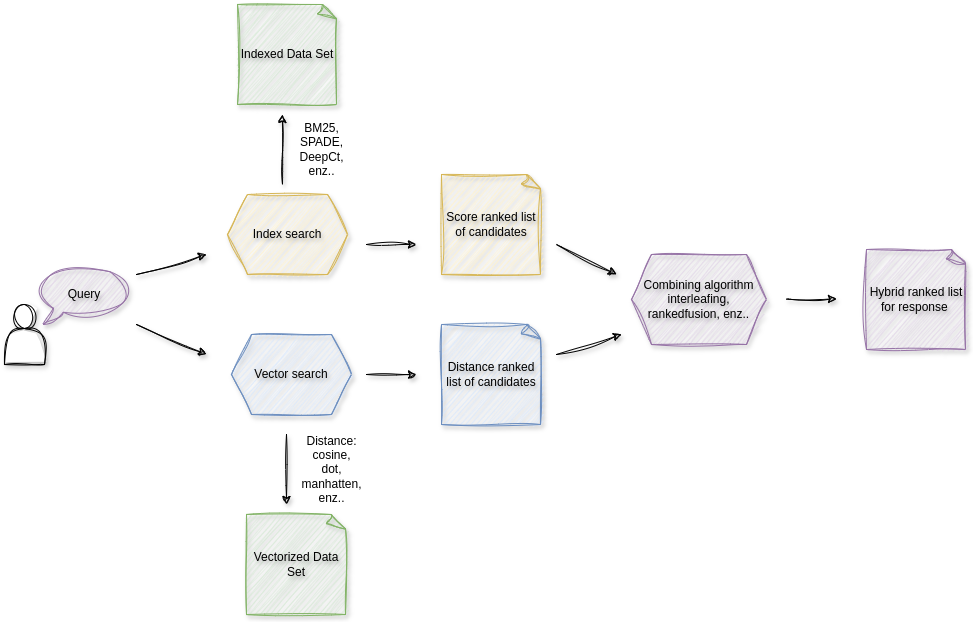

The diagram above was exported from draw.io. Its source (the exported page's mxGraphModel, read from the mxfile embedded in the PNG):
<mxGraphModel dx="1259" dy="2899" grid="1" gridSize="10" guides="1" tooltips="1" connect="1" arrows="1" fold="1" page="1" pageScale="1" pageWidth="850" pageHeight="1100" math="0" shadow="0">
  <root>
    <mxCell id="0" />
    <mxCell id="1" parent="0" />
    <mxCell id="wl8iXKpkPW5f_wPJXRJm-1" value="Indexed Data Set" style="whiteSpace=wrap;html=1;shape=mxgraph.basic.document;shadow=1;textShadow=1;sketch=1;curveFitting=1;jiggle=2;fillColor=#d5e8d4;strokeColor=#82b366;" vertex="1" parent="1">
      <mxGeometry x="311" y="-1890" width="100" height="100" as="geometry" />
    </mxCell>
    <mxCell id="wl8iXKpkPW5f_wPJXRJm-2" value="" style="shape=actor;whiteSpace=wrap;html=1;sketch=1;curveFitting=1;jiggle=2;shadow=1;textShadow=1;" vertex="1" parent="1">
      <mxGeometry x="78" y="-1590" width="40" height="60" as="geometry" />
    </mxCell>
    <mxCell id="wl8iXKpkPW5f_wPJXRJm-3" value="Query" style="whiteSpace=wrap;html=1;shape=mxgraph.basic.oval_callout;sketch=1;curveFitting=1;jiggle=2;shadow=1;textShadow=1;fillColor=#e1d5e7;strokeColor=#9673a6;" vertex="1" parent="1">
      <mxGeometry x="108" y="-1630" width="100" height="60" as="geometry" />
    </mxCell>
    <mxCell id="wl8iXKpkPW5f_wPJXRJm-4" value="" style="endArrow=classic;html=1;rounded=0;flowAnimation=0;shadow=1;textShadow=1;sketch=1;curveFitting=1;jiggle=2;" edge="1" parent="1">
      <mxGeometry width="50" height="50" relative="1" as="geometry">
        <mxPoint x="210" y="-1620" as="sourcePoint" />
        <mxPoint x="280" y="-1640" as="targetPoint" />
      </mxGeometry>
    </mxCell>
    <mxCell id="wl8iXKpkPW5f_wPJXRJm-5" value="" style="endArrow=classic;html=1;rounded=0;flowAnimation=0;shadow=1;textShadow=1;sketch=1;curveFitting=1;jiggle=2;" edge="1" parent="1">
      <mxGeometry width="50" height="50" relative="1" as="geometry">
        <mxPoint x="210" y="-1570" as="sourcePoint" />
        <mxPoint x="280" y="-1540" as="targetPoint" />
      </mxGeometry>
    </mxCell>
    <mxCell id="wl8iXKpkPW5f_wPJXRJm-6" value="Index search" style="shape=hexagon;perimeter=hexagonPerimeter2;whiteSpace=wrap;html=1;fixedSize=1;rounded=0;sketch=1;curveFitting=1;jiggle=2;shadow=1;textShadow=1;fillColor=#fff2cc;strokeColor=#d6b656;" vertex="1" parent="1">
      <mxGeometry x="301" y="-1700" width="120" height="80" as="geometry" />
    </mxCell>
    <mxCell id="wl8iXKpkPW5f_wPJXRJm-7" value="Vector search" style="shape=hexagon;perimeter=hexagonPerimeter2;whiteSpace=wrap;html=1;fixedSize=1;fillColor=#dae8fc;strokeColor=#6c8ebf;rounded=0;shadow=1;textShadow=1;sketch=1;curveFitting=1;jiggle=2;" vertex="1" parent="1">
      <mxGeometry x="305" y="-1560" width="120" height="80" as="geometry" />
    </mxCell>
    <mxCell id="wl8iXKpkPW5f_wPJXRJm-8" value="" style="endArrow=classic;html=1;rounded=0;shadow=1;textShadow=1;sketch=1;curveFitting=1;jiggle=2;" edge="1" parent="1">
      <mxGeometry width="50" height="50" relative="1" as="geometry">
        <mxPoint x="360" y="-1460" as="sourcePoint" />
        <mxPoint x="360" y="-1390" as="targetPoint" />
      </mxGeometry>
    </mxCell>
    <mxCell id="wl8iXKpkPW5f_wPJXRJm-9" value="" style="endArrow=classic;html=1;rounded=0;sketch=1;curveFitting=1;jiggle=2;shadow=1;textShadow=1;" edge="1" parent="1">
      <mxGeometry width="50" height="50" relative="1" as="geometry">
        <mxPoint x="356" y="-1710" as="sourcePoint" />
        <mxPoint x="356" y="-1780" as="targetPoint" />
      </mxGeometry>
    </mxCell>
    <mxCell id="wl8iXKpkPW5f_wPJXRJm-10" value="Score ranked list of candidates" style="whiteSpace=wrap;html=1;shape=mxgraph.basic.document;shadow=1;textShadow=1;sketch=1;curveFitting=1;jiggle=2;fillColor=#fff2cc;strokeColor=#d6b656;" vertex="1" parent="1">
      <mxGeometry x="515" y="-1720" width="100" height="100" as="geometry" />
    </mxCell>
    <mxCell id="wl8iXKpkPW5f_wPJXRJm-11" value="&lt;span style=&quot;text-wrap: wrap;&quot;&gt;Distance: cosine, dot, manhatten, enz..&lt;/span&gt;" style="text;html=1;align=center;verticalAlign=middle;resizable=0;points=[];autosize=1;strokeColor=none;fillColor=none;" vertex="1" parent="1">
      <mxGeometry x="290" y="-1440" width="230" height="30" as="geometry" />
    </mxCell>
    <mxCell id="wl8iXKpkPW5f_wPJXRJm-12" value="&lt;span style=&quot;text-wrap: wrap;&quot;&gt;BM25, SPADE, DeepCt, enz..&lt;/span&gt;" style="text;html=1;align=center;verticalAlign=middle;resizable=0;points=[];autosize=1;strokeColor=none;fillColor=none;" vertex="1" parent="1">
      <mxGeometry x="305" y="-1760" width="180" height="30" as="geometry" />
    </mxCell>
    <mxCell id="wl8iXKpkPW5f_wPJXRJm-13" value="" style="endArrow=classic;html=1;rounded=0;sketch=1;curveFitting=1;jiggle=2;shadow=1;textShadow=1;" edge="1" parent="1">
      <mxGeometry width="50" height="50" relative="1" as="geometry">
        <mxPoint x="440" y="-1650" as="sourcePoint" />
        <mxPoint x="490" y="-1650" as="targetPoint" />
      </mxGeometry>
    </mxCell>
    <mxCell id="wl8iXKpkPW5f_wPJXRJm-14" value="Distance ranked list of candidates" style="whiteSpace=wrap;html=1;shape=mxgraph.basic.document;shadow=1;textShadow=1;sketch=1;curveFitting=1;jiggle=2;fillColor=#dae8fc;strokeColor=#6c8ebf;" vertex="1" parent="1">
      <mxGeometry x="515" y="-1570" width="100" height="100" as="geometry" />
    </mxCell>
    <mxCell id="wl8iXKpkPW5f_wPJXRJm-15" value="" style="endArrow=classic;html=1;rounded=0;sketch=1;curveFitting=1;jiggle=2;shadow=1;textShadow=1;" edge="1" parent="1">
      <mxGeometry width="50" height="50" relative="1" as="geometry">
        <mxPoint x="440" y="-1520" as="sourcePoint" />
        <mxPoint x="490" y="-1520" as="targetPoint" />
      </mxGeometry>
    </mxCell>
    <mxCell id="wl8iXKpkPW5f_wPJXRJm-16" value="Vectorized Data Set" style="whiteSpace=wrap;html=1;shape=mxgraph.basic.document;shadow=1;textShadow=1;sketch=1;curveFitting=1;jiggle=2;fillColor=#d5e8d4;strokeColor=#82b366;" vertex="1" parent="1">
      <mxGeometry x="320" y="-1380" width="100" height="100" as="geometry" />
    </mxCell>
    <mxCell id="wl8iXKpkPW5f_wPJXRJm-17" value="Combining algorithm&lt;div&gt;interleafing, rankedfusion, enz..&lt;/div&gt;" style="shape=hexagon;perimeter=hexagonPerimeter2;whiteSpace=wrap;html=1;fixedSize=1;fillColor=#e1d5e7;strokeColor=#9673a6;rounded=0;shadow=1;textShadow=1;sketch=1;curveFitting=1;jiggle=2;" vertex="1" parent="1">
      <mxGeometry x="705" y="-1640" width="135" height="90" as="geometry" />
    </mxCell>
    <mxCell id="wl8iXKpkPW5f_wPJXRJm-18" value="" style="endArrow=classic;html=1;rounded=0;sketch=1;curveFitting=1;jiggle=2;shadow=1;textShadow=1;" edge="1" parent="1">
      <mxGeometry width="50" height="50" relative="1" as="geometry">
        <mxPoint x="630" y="-1540" as="sourcePoint" />
        <mxPoint x="695" y="-1560" as="targetPoint" />
      </mxGeometry>
    </mxCell>
    <mxCell id="wl8iXKpkPW5f_wPJXRJm-19" value="" style="endArrow=classic;html=1;rounded=0;sketch=1;curveFitting=1;jiggle=2;shadow=1;textShadow=1;" edge="1" parent="1">
      <mxGeometry width="50" height="50" relative="1" as="geometry">
        <mxPoint x="630" y="-1650" as="sourcePoint" />
        <mxPoint x="690" y="-1620" as="targetPoint" />
      </mxGeometry>
    </mxCell>
    <mxCell id="wl8iXKpkPW5f_wPJXRJm-20" value="Hybrid ranked list for response&amp;nbsp;" style="whiteSpace=wrap;html=1;shape=mxgraph.basic.document;shadow=1;textShadow=1;sketch=1;curveFitting=1;jiggle=2;fillColor=#e1d5e7;strokeColor=#9673a6;" vertex="1" parent="1">
      <mxGeometry x="940" y="-1645" width="100" height="100" as="geometry" />
    </mxCell>
    <mxCell id="wl8iXKpkPW5f_wPJXRJm-21" value="" style="endArrow=classic;html=1;rounded=0;sketch=1;curveFitting=1;jiggle=2;shadow=1;textShadow=1;" edge="1" parent="1">
      <mxGeometry width="50" height="50" relative="1" as="geometry">
        <mxPoint x="860" y="-1595.5" as="sourcePoint" />
        <mxPoint x="910" y="-1595.5" as="targetPoint" />
      </mxGeometry>
    </mxCell>
  </root>
</mxGraphModel>